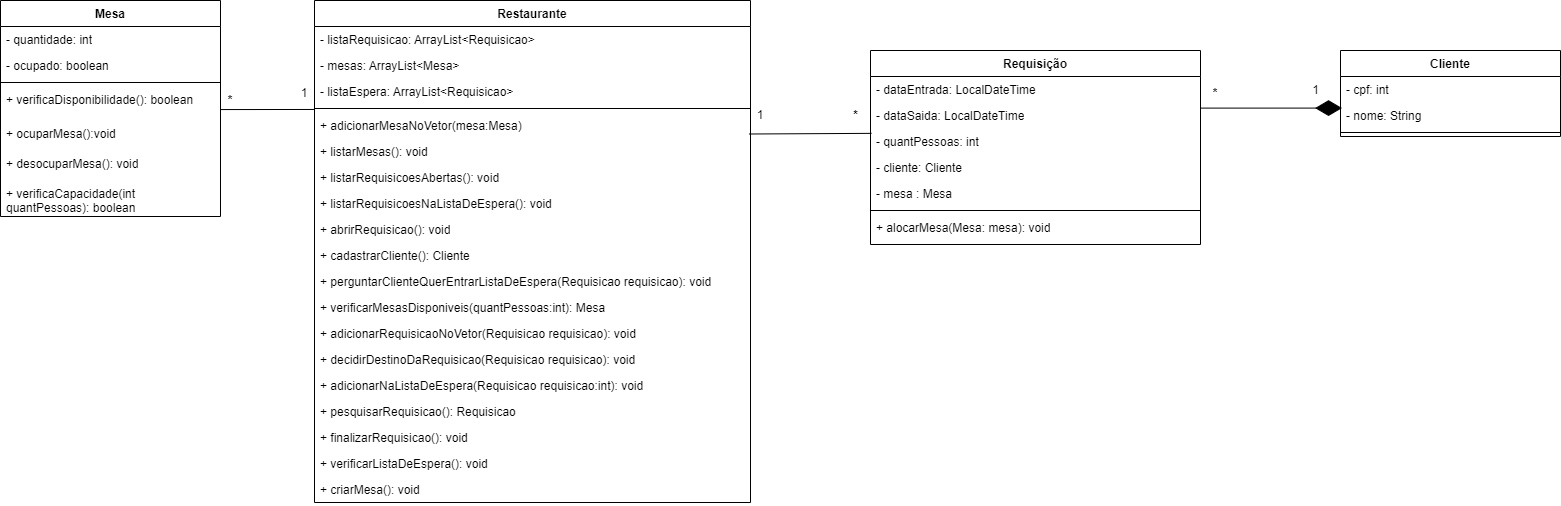

The diagram above was exported from draw.io. Its source (the exported page's mxGraphModel, read from the mxfile embedded in the PNG):
<mxGraphModel dx="1701" dy="476" grid="1" gridSize="10" guides="1" tooltips="1" connect="1" arrows="1" fold="1" page="1" pageScale="1" pageWidth="827" pageHeight="1169" math="0" shadow="0">
  <root>
    <mxCell id="0" />
    <mxCell id="1" parent="0" />
    <mxCell id="U9oAQ3kbIIIoZZVsRbsW-2" value="Restaurante" style="swimlane;fontStyle=1;align=center;verticalAlign=top;childLayout=stackLayout;horizontal=1;startSize=26;horizontalStack=0;resizeParent=1;resizeParentMax=0;resizeLast=0;collapsible=1;marginBottom=0;whiteSpace=wrap;html=1;" parent="1" vertex="1">
      <mxGeometry x="34" y="560" width="436" height="502" as="geometry" />
    </mxCell>
    <mxCell id="R9aSUwVXSwdZbOiQzlQh-5" value="&lt;div&gt;- listaRequisicao: ArrayList&amp;lt;Requisicao&amp;gt;&lt;/div&gt;" style="text;strokeColor=none;fillColor=none;align=left;verticalAlign=top;spacingLeft=4;spacingRight=4;overflow=hidden;rotatable=0;points=[[0,0.5],[1,0.5]];portConstraint=eastwest;whiteSpace=wrap;html=1;" parent="U9oAQ3kbIIIoZZVsRbsW-2" vertex="1">
      <mxGeometry y="26" width="436" height="26" as="geometry" />
    </mxCell>
    <mxCell id="R9aSUwVXSwdZbOiQzlQh-3" value="&lt;div&gt;- mesas: ArrayList&amp;lt;Mesa&amp;gt;&lt;div&gt;&lt;br&gt;&lt;/div&gt;&lt;/div&gt;" style="text;strokeColor=none;fillColor=none;align=left;verticalAlign=top;spacingLeft=4;spacingRight=4;overflow=hidden;rotatable=0;points=[[0,0.5],[1,0.5]];portConstraint=eastwest;whiteSpace=wrap;html=1;" parent="U9oAQ3kbIIIoZZVsRbsW-2" vertex="1">
      <mxGeometry y="52" width="436" height="26" as="geometry" />
    </mxCell>
    <mxCell id="R9aSUwVXSwdZbOiQzlQh-6" value="&lt;div&gt;- listaEspera: ArrayList&amp;lt;Requisicao&amp;gt;&lt;div&gt;&lt;br&gt;&lt;/div&gt;&lt;/div&gt;" style="text;strokeColor=none;fillColor=none;align=left;verticalAlign=top;spacingLeft=4;spacingRight=4;overflow=hidden;rotatable=0;points=[[0,0.5],[1,0.5]];portConstraint=eastwest;whiteSpace=wrap;html=1;" parent="U9oAQ3kbIIIoZZVsRbsW-2" vertex="1">
      <mxGeometry y="78" width="436" height="26" as="geometry" />
    </mxCell>
    <mxCell id="U9oAQ3kbIIIoZZVsRbsW-4" value="" style="line;strokeWidth=1;fillColor=none;align=left;verticalAlign=middle;spacingTop=-1;spacingLeft=3;spacingRight=3;rotatable=0;labelPosition=right;points=[];portConstraint=eastwest;strokeColor=inherit;" parent="U9oAQ3kbIIIoZZVsRbsW-2" vertex="1">
      <mxGeometry y="104" width="436" height="8" as="geometry" />
    </mxCell>
    <mxCell id="U9oAQ3kbIIIoZZVsRbsW-51" value="+ adicionarMesaNoVetor(mesa:Mesa)" style="text;strokeColor=none;fillColor=none;align=left;verticalAlign=top;spacingLeft=4;spacingRight=4;overflow=hidden;rotatable=0;points=[[0,0.5],[1,0.5]];portConstraint=eastwest;whiteSpace=wrap;html=1;" parent="U9oAQ3kbIIIoZZVsRbsW-2" vertex="1">
      <mxGeometry y="112" width="436" height="26" as="geometry" />
    </mxCell>
    <mxCell id="U9oAQ3kbIIIoZZVsRbsW-42" value="+ listarMesas(): void" style="text;strokeColor=none;fillColor=none;align=left;verticalAlign=top;spacingLeft=4;spacingRight=4;overflow=hidden;rotatable=0;points=[[0,0.5],[1,0.5]];portConstraint=eastwest;whiteSpace=wrap;html=1;" parent="U9oAQ3kbIIIoZZVsRbsW-2" vertex="1">
      <mxGeometry y="138" width="436" height="26" as="geometry" />
    </mxCell>
    <mxCell id="U9oAQ3kbIIIoZZVsRbsW-47" value="+ listarRequisicoesAbertas(): void" style="text;strokeColor=none;fillColor=none;align=left;verticalAlign=top;spacingLeft=4;spacingRight=4;overflow=hidden;rotatable=0;points=[[0,0.5],[1,0.5]];portConstraint=eastwest;whiteSpace=wrap;html=1;" parent="U9oAQ3kbIIIoZZVsRbsW-2" vertex="1">
      <mxGeometry y="164" width="436" height="26" as="geometry" />
    </mxCell>
    <mxCell id="U9oAQ3kbIIIoZZVsRbsW-48" value="+ listarRequisicoesNaListaDeEspera(): void" style="text;strokeColor=none;fillColor=none;align=left;verticalAlign=top;spacingLeft=4;spacingRight=4;overflow=hidden;rotatable=0;points=[[0,0.5],[1,0.5]];portConstraint=eastwest;whiteSpace=wrap;html=1;" parent="U9oAQ3kbIIIoZZVsRbsW-2" vertex="1">
      <mxGeometry y="190" width="436" height="26" as="geometry" />
    </mxCell>
    <mxCell id="v5xZt7Qt2kniS9-CRVjS-1" value="+ abrirRequisicao(): void" style="text;strokeColor=none;fillColor=none;align=left;verticalAlign=top;spacingLeft=4;spacingRight=4;overflow=hidden;rotatable=0;points=[[0,0.5],[1,0.5]];portConstraint=eastwest;whiteSpace=wrap;html=1;" vertex="1" parent="U9oAQ3kbIIIoZZVsRbsW-2">
      <mxGeometry y="216" width="436" height="26" as="geometry" />
    </mxCell>
    <mxCell id="v5xZt7Qt2kniS9-CRVjS-2" value="+ cadastrarCliente(): Cliente" style="text;strokeColor=none;fillColor=none;align=left;verticalAlign=top;spacingLeft=4;spacingRight=4;overflow=hidden;rotatable=0;points=[[0,0.5],[1,0.5]];portConstraint=eastwest;whiteSpace=wrap;html=1;" vertex="1" parent="U9oAQ3kbIIIoZZVsRbsW-2">
      <mxGeometry y="242" width="436" height="26" as="geometry" />
    </mxCell>
    <mxCell id="v5xZt7Qt2kniS9-CRVjS-3" value="+ perguntarClienteQuerEntrarListaDeEspera(Requisicao requisicao): void" style="text;strokeColor=none;fillColor=none;align=left;verticalAlign=top;spacingLeft=4;spacingRight=4;overflow=hidden;rotatable=0;points=[[0,0.5],[1,0.5]];portConstraint=eastwest;whiteSpace=wrap;html=1;" vertex="1" parent="U9oAQ3kbIIIoZZVsRbsW-2">
      <mxGeometry y="268" width="436" height="26" as="geometry" />
    </mxCell>
    <mxCell id="v5xZt7Qt2kniS9-CRVjS-4" value="+ verificarMesasDisponiveis(quantPessoas:int): Mesa" style="text;strokeColor=none;fillColor=none;align=left;verticalAlign=top;spacingLeft=4;spacingRight=4;overflow=hidden;rotatable=0;points=[[0,0.5],[1,0.5]];portConstraint=eastwest;whiteSpace=wrap;html=1;" vertex="1" parent="U9oAQ3kbIIIoZZVsRbsW-2">
      <mxGeometry y="294" width="436" height="26" as="geometry" />
    </mxCell>
    <mxCell id="v5xZt7Qt2kniS9-CRVjS-5" value="+ adicionarRequisicaoNoVetor(Requisicao requisicao): void" style="text;strokeColor=none;fillColor=none;align=left;verticalAlign=top;spacingLeft=4;spacingRight=4;overflow=hidden;rotatable=0;points=[[0,0.5],[1,0.5]];portConstraint=eastwest;whiteSpace=wrap;html=1;" vertex="1" parent="U9oAQ3kbIIIoZZVsRbsW-2">
      <mxGeometry y="320" width="436" height="26" as="geometry" />
    </mxCell>
    <mxCell id="v5xZt7Qt2kniS9-CRVjS-6" value="+ decidirDestinoDaRequisicao(Requisicao requisicao): void" style="text;strokeColor=none;fillColor=none;align=left;verticalAlign=top;spacingLeft=4;spacingRight=4;overflow=hidden;rotatable=0;points=[[0,0.5],[1,0.5]];portConstraint=eastwest;whiteSpace=wrap;html=1;" vertex="1" parent="U9oAQ3kbIIIoZZVsRbsW-2">
      <mxGeometry y="346" width="436" height="26" as="geometry" />
    </mxCell>
    <mxCell id="v5xZt7Qt2kniS9-CRVjS-7" value="+ adicionarNaListaDeEspera(Requisicao requisicao:int): void" style="text;strokeColor=none;fillColor=none;align=left;verticalAlign=top;spacingLeft=4;spacingRight=4;overflow=hidden;rotatable=0;points=[[0,0.5],[1,0.5]];portConstraint=eastwest;whiteSpace=wrap;html=1;" vertex="1" parent="U9oAQ3kbIIIoZZVsRbsW-2">
      <mxGeometry y="372" width="436" height="26" as="geometry" />
    </mxCell>
    <mxCell id="v5xZt7Qt2kniS9-CRVjS-8" value="+ pesquisarRequisicao(): Requisicao" style="text;strokeColor=none;fillColor=none;align=left;verticalAlign=top;spacingLeft=4;spacingRight=4;overflow=hidden;rotatable=0;points=[[0,0.5],[1,0.5]];portConstraint=eastwest;whiteSpace=wrap;html=1;" vertex="1" parent="U9oAQ3kbIIIoZZVsRbsW-2">
      <mxGeometry y="398" width="436" height="26" as="geometry" />
    </mxCell>
    <mxCell id="v5xZt7Qt2kniS9-CRVjS-9" value="+ finalizarRequisicao(): void" style="text;strokeColor=none;fillColor=none;align=left;verticalAlign=top;spacingLeft=4;spacingRight=4;overflow=hidden;rotatable=0;points=[[0,0.5],[1,0.5]];portConstraint=eastwest;whiteSpace=wrap;html=1;" vertex="1" parent="U9oAQ3kbIIIoZZVsRbsW-2">
      <mxGeometry y="424" width="436" height="26" as="geometry" />
    </mxCell>
    <mxCell id="v5xZt7Qt2kniS9-CRVjS-10" value="+ verificarListaDeEspera(): void" style="text;strokeColor=none;fillColor=none;align=left;verticalAlign=top;spacingLeft=4;spacingRight=4;overflow=hidden;rotatable=0;points=[[0,0.5],[1,0.5]];portConstraint=eastwest;whiteSpace=wrap;html=1;" vertex="1" parent="U9oAQ3kbIIIoZZVsRbsW-2">
      <mxGeometry y="450" width="436" height="26" as="geometry" />
    </mxCell>
    <mxCell id="v5xZt7Qt2kniS9-CRVjS-12" value="+ criarMesa(): void" style="text;strokeColor=none;fillColor=none;align=left;verticalAlign=top;spacingLeft=4;spacingRight=4;overflow=hidden;rotatable=0;points=[[0,0.5],[1,0.5]];portConstraint=eastwest;whiteSpace=wrap;html=1;" vertex="1" parent="U9oAQ3kbIIIoZZVsRbsW-2">
      <mxGeometry y="476" width="436" height="26" as="geometry" />
    </mxCell>
    <mxCell id="U9oAQ3kbIIIoZZVsRbsW-6" value="Mesa" style="swimlane;fontStyle=1;align=center;verticalAlign=top;childLayout=stackLayout;horizontal=1;startSize=26;horizontalStack=0;resizeParent=1;resizeParentMax=0;resizeLast=0;collapsible=1;marginBottom=0;whiteSpace=wrap;html=1;" parent="1" vertex="1">
      <mxGeometry x="-280" y="560" width="220" height="216" as="geometry" />
    </mxCell>
    <mxCell id="U9oAQ3kbIIIoZZVsRbsW-18" value="- quantidade: int" style="text;strokeColor=none;fillColor=none;align=left;verticalAlign=top;spacingLeft=4;spacingRight=4;overflow=hidden;rotatable=0;points=[[0,0.5],[1,0.5]];portConstraint=eastwest;whiteSpace=wrap;html=1;" parent="U9oAQ3kbIIIoZZVsRbsW-6" vertex="1">
      <mxGeometry y="26" width="220" height="26" as="geometry" />
    </mxCell>
    <mxCell id="U9oAQ3kbIIIoZZVsRbsW-7" value="- ocupado: boolean" style="text;strokeColor=none;fillColor=none;align=left;verticalAlign=top;spacingLeft=4;spacingRight=4;overflow=hidden;rotatable=0;points=[[0,0.5],[1,0.5]];portConstraint=eastwest;whiteSpace=wrap;html=1;" parent="U9oAQ3kbIIIoZZVsRbsW-6" vertex="1">
      <mxGeometry y="52" width="220" height="26" as="geometry" />
    </mxCell>
    <mxCell id="U9oAQ3kbIIIoZZVsRbsW-8" value="" style="line;strokeWidth=1;fillColor=none;align=left;verticalAlign=middle;spacingTop=-1;spacingLeft=3;spacingRight=3;rotatable=0;labelPosition=right;points=[];portConstraint=eastwest;strokeColor=inherit;" parent="U9oAQ3kbIIIoZZVsRbsW-6" vertex="1">
      <mxGeometry y="78" width="220" height="8" as="geometry" />
    </mxCell>
    <mxCell id="U9oAQ3kbIIIoZZVsRbsW-9" value="+ verificaDisponibilidade(): boolean" style="text;strokeColor=none;fillColor=none;align=left;verticalAlign=top;spacingLeft=4;spacingRight=4;overflow=hidden;rotatable=0;points=[[0,0.5],[1,0.5]];portConstraint=eastwest;whiteSpace=wrap;html=1;" parent="U9oAQ3kbIIIoZZVsRbsW-6" vertex="1">
      <mxGeometry y="86" width="220" height="34" as="geometry" />
    </mxCell>
    <mxCell id="U9oAQ3kbIIIoZZVsRbsW-35" value="+ ocuparMesa():void" style="text;strokeColor=none;fillColor=none;align=left;verticalAlign=top;spacingLeft=4;spacingRight=4;overflow=hidden;rotatable=0;points=[[0,0.5],[1,0.5]];portConstraint=eastwest;whiteSpace=wrap;html=1;" parent="U9oAQ3kbIIIoZZVsRbsW-6" vertex="1">
      <mxGeometry y="120" width="220" height="30" as="geometry" />
    </mxCell>
    <mxCell id="XxW88H_4l9eUUB6b6Ktp-5" value="+ desocuparMesa(): void" style="text;strokeColor=none;fillColor=none;align=left;verticalAlign=top;spacingLeft=4;spacingRight=4;overflow=hidden;rotatable=0;points=[[0,0.5],[1,0.5]];portConstraint=eastwest;whiteSpace=wrap;html=1;" parent="U9oAQ3kbIIIoZZVsRbsW-6" vertex="1">
      <mxGeometry y="150" width="220" height="30" as="geometry" />
    </mxCell>
    <mxCell id="rMRgpHo2d5F7g_7TYzYK-1" value="+ verificaCapacidade(int quantPessoas): boolean" style="text;strokeColor=none;fillColor=none;align=left;verticalAlign=top;spacingLeft=4;spacingRight=4;overflow=hidden;rotatable=0;points=[[0,0.5],[1,0.5]];portConstraint=eastwest;whiteSpace=wrap;html=1;" parent="U9oAQ3kbIIIoZZVsRbsW-6" vertex="1">
      <mxGeometry y="180" width="220" height="36" as="geometry" />
    </mxCell>
    <mxCell id="U9oAQ3kbIIIoZZVsRbsW-10" value="Cliente" style="swimlane;fontStyle=1;align=center;verticalAlign=top;childLayout=stackLayout;horizontal=1;startSize=26;horizontalStack=0;resizeParent=1;resizeParentMax=0;resizeLast=0;collapsible=1;marginBottom=0;whiteSpace=wrap;html=1;" parent="1" vertex="1">
      <mxGeometry x="1060" y="610" width="220" height="86" as="geometry" />
    </mxCell>
    <mxCell id="U9oAQ3kbIIIoZZVsRbsW-32" value="- cpf: int" style="text;strokeColor=none;fillColor=none;align=left;verticalAlign=top;spacingLeft=4;spacingRight=4;overflow=hidden;rotatable=0;points=[[0,0.5],[1,0.5]];portConstraint=eastwest;whiteSpace=wrap;html=1;" parent="U9oAQ3kbIIIoZZVsRbsW-10" vertex="1">
      <mxGeometry y="26" width="220" height="26" as="geometry" />
    </mxCell>
    <mxCell id="U9oAQ3kbIIIoZZVsRbsW-33" value="- nome: String" style="text;strokeColor=none;fillColor=none;align=left;verticalAlign=top;spacingLeft=4;spacingRight=4;overflow=hidden;rotatable=0;points=[[0,0.5],[1,0.5]];portConstraint=eastwest;whiteSpace=wrap;html=1;" parent="U9oAQ3kbIIIoZZVsRbsW-10" vertex="1">
      <mxGeometry y="52" width="220" height="26" as="geometry" />
    </mxCell>
    <mxCell id="U9oAQ3kbIIIoZZVsRbsW-12" value="" style="line;strokeWidth=1;fillColor=none;align=left;verticalAlign=middle;spacingTop=-1;spacingLeft=3;spacingRight=3;rotatable=0;labelPosition=right;points=[];portConstraint=eastwest;strokeColor=inherit;" parent="U9oAQ3kbIIIoZZVsRbsW-10" vertex="1">
      <mxGeometry y="78" width="220" height="8" as="geometry" />
    </mxCell>
    <mxCell id="U9oAQ3kbIIIoZZVsRbsW-19" value="Requisição" style="swimlane;fontStyle=1;align=center;verticalAlign=top;childLayout=stackLayout;horizontal=1;startSize=26;horizontalStack=0;resizeParent=1;resizeParentMax=0;resizeLast=0;collapsible=1;marginBottom=0;whiteSpace=wrap;html=1;" parent="1" vertex="1">
      <mxGeometry x="590" y="610" width="330" height="194" as="geometry" />
    </mxCell>
    <mxCell id="NldnnQ7EJnJtgptQQjxo-1" value="- dataEntrada: LocalDateTime" style="text;strokeColor=none;fillColor=none;align=left;verticalAlign=top;spacingLeft=4;spacingRight=4;overflow=hidden;rotatable=0;points=[[0,0.5],[1,0.5]];portConstraint=eastwest;whiteSpace=wrap;html=1;" vertex="1" parent="U9oAQ3kbIIIoZZVsRbsW-19">
      <mxGeometry y="26" width="330" height="26" as="geometry" />
    </mxCell>
    <mxCell id="NldnnQ7EJnJtgptQQjxo-2" value="- dataSaida: LocalDateTime" style="text;strokeColor=none;fillColor=none;align=left;verticalAlign=top;spacingLeft=4;spacingRight=4;overflow=hidden;rotatable=0;points=[[0,0.5],[1,0.5]];portConstraint=eastwest;whiteSpace=wrap;html=1;" vertex="1" parent="U9oAQ3kbIIIoZZVsRbsW-19">
      <mxGeometry y="52" width="330" height="26" as="geometry" />
    </mxCell>
    <mxCell id="NldnnQ7EJnJtgptQQjxo-3" value="- quantPessoas: int&amp;nbsp;" style="text;strokeColor=none;fillColor=none;align=left;verticalAlign=top;spacingLeft=4;spacingRight=4;overflow=hidden;rotatable=0;points=[[0,0.5],[1,0.5]];portConstraint=eastwest;whiteSpace=wrap;html=1;" vertex="1" parent="U9oAQ3kbIIIoZZVsRbsW-19">
      <mxGeometry y="78" width="330" height="26" as="geometry" />
    </mxCell>
    <mxCell id="U9oAQ3kbIIIoZZVsRbsW-26" value="- cliente: Cliente" style="text;strokeColor=none;fillColor=none;align=left;verticalAlign=top;spacingLeft=4;spacingRight=4;overflow=hidden;rotatable=0;points=[[0,0.5],[1,0.5]];portConstraint=eastwest;whiteSpace=wrap;html=1;" parent="U9oAQ3kbIIIoZZVsRbsW-19" vertex="1">
      <mxGeometry y="104" width="330" height="26" as="geometry" />
    </mxCell>
    <mxCell id="U9oAQ3kbIIIoZZVsRbsW-27" value="- mesa : Mesa" style="text;strokeColor=none;fillColor=none;align=left;verticalAlign=top;spacingLeft=4;spacingRight=4;overflow=hidden;rotatable=0;points=[[0,0.5],[1,0.5]];portConstraint=eastwest;whiteSpace=wrap;html=1;" parent="U9oAQ3kbIIIoZZVsRbsW-19" vertex="1">
      <mxGeometry y="130" width="330" height="26" as="geometry" />
    </mxCell>
    <mxCell id="U9oAQ3kbIIIoZZVsRbsW-21" value="" style="line;strokeWidth=1;fillColor=none;align=left;verticalAlign=middle;spacingTop=-1;spacingLeft=3;spacingRight=3;rotatable=0;labelPosition=right;points=[];portConstraint=eastwest;strokeColor=inherit;" parent="U9oAQ3kbIIIoZZVsRbsW-19" vertex="1">
      <mxGeometry y="156" width="330" height="8" as="geometry" />
    </mxCell>
    <mxCell id="U9oAQ3kbIIIoZZVsRbsW-22" value="+ alocarMesa(Mesa: mesa): void" style="text;strokeColor=none;fillColor=none;align=left;verticalAlign=top;spacingLeft=4;spacingRight=4;overflow=hidden;rotatable=0;points=[[0,0.5],[1,0.5]];portConstraint=eastwest;whiteSpace=wrap;html=1;" parent="U9oAQ3kbIIIoZZVsRbsW-19" vertex="1">
      <mxGeometry y="164" width="330" height="30" as="geometry" />
    </mxCell>
    <mxCell id="U9oAQ3kbIIIoZZVsRbsW-57" value="" style="endArrow=none;html=1;rounded=0;exitX=1.002;exitY=0.524;exitDx=0;exitDy=0;exitPerimeter=0;entryX=0.001;entryY=0.621;entryDx=0;entryDy=0;entryPerimeter=0;" parent="1" target="U9oAQ3kbIIIoZZVsRbsW-4" edge="1">
      <mxGeometry width="50" height="50" relative="1" as="geometry">
        <mxPoint x="-59.559999999999945" y="669.056" as="sourcePoint" />
        <mxPoint x="30" y="669" as="targetPoint" />
      </mxGeometry>
    </mxCell>
    <mxCell id="U9oAQ3kbIIIoZZVsRbsW-59" value="1" style="text;html=1;align=center;verticalAlign=middle;whiteSpace=wrap;rounded=0;" parent="1" vertex="1">
      <mxGeometry x="14" y="643" width="20" height="20" as="geometry" />
    </mxCell>
    <mxCell id="U9oAQ3kbIIIoZZVsRbsW-58" value="&lt;b&gt;*&lt;/b&gt;" style="text;html=1;align=center;verticalAlign=middle;whiteSpace=wrap;rounded=0;" parent="1" vertex="1">
      <mxGeometry x="-60" y="655" width="20" height="10" as="geometry" />
    </mxCell>
    <mxCell id="U9oAQ3kbIIIoZZVsRbsW-62" value="1" style="text;html=1;align=center;verticalAlign=middle;whiteSpace=wrap;rounded=0;" parent="1" vertex="1">
      <mxGeometry x="470" y="665" width="20" height="20" as="geometry" />
    </mxCell>
    <mxCell id="U9oAQ3kbIIIoZZVsRbsW-65" value="&lt;b&gt;*&lt;/b&gt;" style="text;html=1;align=center;verticalAlign=middle;whiteSpace=wrap;rounded=0;" parent="1" vertex="1">
      <mxGeometry x="930" y="648" width="10" height="10" as="geometry" />
    </mxCell>
    <mxCell id="NldnnQ7EJnJtgptQQjxo-5" value="" style="endArrow=none;html=1;rounded=0;entryX=0.003;entryY=0.187;entryDx=0;entryDy=0;entryPerimeter=0;exitX=0.997;exitY=-0.173;exitDx=0;exitDy=0;exitPerimeter=0;" edge="1" parent="1" target="NldnnQ7EJnJtgptQQjxo-3">
      <mxGeometry width="50" height="50" relative="1" as="geometry">
        <mxPoint x="468.692" y="693.502" as="sourcePoint" />
        <mxPoint x="550" y="700" as="targetPoint" />
      </mxGeometry>
    </mxCell>
    <mxCell id="NldnnQ7EJnJtgptQQjxo-7" value="&lt;b&gt;*&lt;/b&gt;" style="text;html=1;align=center;verticalAlign=middle;resizable=0;points=[];autosize=1;strokeColor=none;fillColor=none;" vertex="1" parent="1">
      <mxGeometry x="560" y="660" width="30" height="30" as="geometry" />
    </mxCell>
    <mxCell id="NldnnQ7EJnJtgptQQjxo-10" value="" style="endArrow=diamondThin;endFill=1;endSize=24;html=1;rounded=0;entryX=0.007;entryY=0.215;entryDx=0;entryDy=0;entryPerimeter=0;" edge="1" parent="1" target="U9oAQ3kbIIIoZZVsRbsW-33">
      <mxGeometry width="160" relative="1" as="geometry">
        <mxPoint x="920" y="667.6" as="sourcePoint" />
        <mxPoint x="1080" y="667.6" as="targetPoint" />
      </mxGeometry>
    </mxCell>
    <mxCell id="NldnnQ7EJnJtgptQQjxo-13" value="1" style="text;html=1;align=center;verticalAlign=middle;resizable=0;points=[];autosize=1;strokeColor=none;fillColor=none;" vertex="1" parent="1">
      <mxGeometry x="1020" y="635" width="30" height="30" as="geometry" />
    </mxCell>
  </root>
</mxGraphModel>